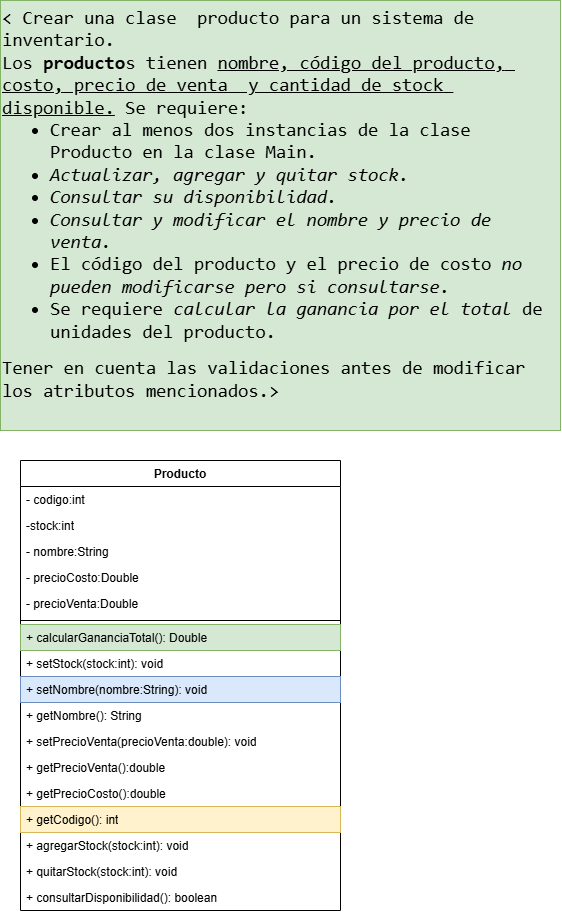

The diagram above was exported from draw.io. Its source (the exported page's mxGraphModel, read from the mxfile embedded in the PNG):
<mxGraphModel dx="1414" dy="849" grid="1" gridSize="10" guides="1" tooltips="1" connect="1" arrows="1" fold="1" page="1" pageScale="1" pageWidth="827" pageHeight="1169" math="0" shadow="0">
  <root>
    <mxCell id="0" />
    <mxCell id="1" parent="0" />
    <mxCell id="NZso6rOiCRSRbM5yZl7_-1" parent="1" style="swimlane;fontStyle=1;align=center;verticalAlign=top;childLayout=stackLayout;horizontal=1;startSize=26;horizontalStack=0;resizeParent=1;resizeParentMax=0;resizeLast=0;collapsible=1;marginBottom=0;whiteSpace=wrap;html=1;" value="Producto" vertex="1">
      <mxGeometry height="450" width="320" x="110" y="520" as="geometry" />
    </mxCell>
    <mxCell id="NZso6rOiCRSRbM5yZl7_-2" parent="NZso6rOiCRSRbM5yZl7_-1" style="text;strokeColor=none;fillColor=none;align=left;verticalAlign=top;spacingLeft=4;spacingRight=4;overflow=hidden;rotatable=0;points=[[0,0.5],[1,0.5]];portConstraint=eastwest;whiteSpace=wrap;html=1;" value="- codigo:int" vertex="1">
      <mxGeometry height="26" width="320" y="26" as="geometry" />
    </mxCell>
    <mxCell id="NZso6rOiCRSRbM5yZl7_-8" parent="NZso6rOiCRSRbM5yZl7_-1" style="text;strokeColor=none;fillColor=none;align=left;verticalAlign=top;spacingLeft=4;spacingRight=4;overflow=hidden;rotatable=0;points=[[0,0.5],[1,0.5]];portConstraint=eastwest;whiteSpace=wrap;html=1;" value="-stock:int" vertex="1">
      <mxGeometry height="26" width="320" y="52" as="geometry" />
    </mxCell>
    <mxCell id="NZso6rOiCRSRbM5yZl7_-7" parent="NZso6rOiCRSRbM5yZl7_-1" style="text;strokeColor=none;fillColor=none;align=left;verticalAlign=top;spacingLeft=4;spacingRight=4;overflow=hidden;rotatable=0;points=[[0,0.5],[1,0.5]];portConstraint=eastwest;whiteSpace=wrap;html=1;" value="- nombre:String" vertex="1">
      <mxGeometry height="26" width="320" y="78" as="geometry" />
    </mxCell>
    <mxCell id="NZso6rOiCRSRbM5yZl7_-9" parent="NZso6rOiCRSRbM5yZl7_-1" style="text;strokeColor=none;fillColor=none;align=left;verticalAlign=top;spacingLeft=4;spacingRight=4;overflow=hidden;rotatable=0;points=[[0,0.5],[1,0.5]];portConstraint=eastwest;whiteSpace=wrap;html=1;" value="- precioCosto:Double" vertex="1">
      <mxGeometry height="26" width="320" y="104" as="geometry" />
    </mxCell>
    <mxCell id="NZso6rOiCRSRbM5yZl7_-10" parent="NZso6rOiCRSRbM5yZl7_-1" style="text;strokeColor=none;fillColor=none;align=left;verticalAlign=top;spacingLeft=4;spacingRight=4;overflow=hidden;rotatable=0;points=[[0,0.5],[1,0.5]];portConstraint=eastwest;whiteSpace=wrap;html=1;" value="- precioVenta:Double" vertex="1">
      <mxGeometry height="26" width="320" y="130" as="geometry" />
    </mxCell>
    <mxCell id="NZso6rOiCRSRbM5yZl7_-3" parent="NZso6rOiCRSRbM5yZl7_-1" style="line;strokeWidth=1;fillColor=none;align=left;verticalAlign=middle;spacingTop=-1;spacingLeft=3;spacingRight=3;rotatable=0;labelPosition=right;points=[];portConstraint=eastwest;strokeColor=inherit;" value="" vertex="1">
      <mxGeometry height="8" width="320" y="156" as="geometry" />
    </mxCell>
    <mxCell id="NZso6rOiCRSRbM5yZl7_-4" parent="NZso6rOiCRSRbM5yZl7_-1" style="text;strokeColor=#82b366;fillColor=#d5e8d4;align=left;verticalAlign=top;spacingLeft=4;spacingRight=4;overflow=hidden;rotatable=0;points=[[0,0.5],[1,0.5]];portConstraint=eastwest;whiteSpace=wrap;html=1;" value="+ calcularGananciaTotal(): Double" vertex="1">
      <mxGeometry height="26" width="320" y="164" as="geometry" />
    </mxCell>
    <mxCell id="NZso6rOiCRSRbM5yZl7_-11" parent="NZso6rOiCRSRbM5yZl7_-1" style="text;strokeColor=none;fillColor=none;align=left;verticalAlign=top;spacingLeft=4;spacingRight=4;overflow=hidden;rotatable=0;points=[[0,0.5],[1,0.5]];portConstraint=eastwest;whiteSpace=wrap;html=1;" value="+ setStock(stock:int): void" vertex="1">
      <mxGeometry height="26" width="320" y="190" as="geometry" />
    </mxCell>
    <mxCell id="NZso6rOiCRSRbM5yZl7_-15" parent="NZso6rOiCRSRbM5yZl7_-1" style="text;strokeColor=#6c8ebf;fillColor=#dae8fc;align=left;verticalAlign=top;spacingLeft=4;spacingRight=4;overflow=hidden;rotatable=0;points=[[0,0.5],[1,0.5]];portConstraint=eastwest;whiteSpace=wrap;html=1;" value="+ setNombre(nombre:String): void" vertex="1">
      <mxGeometry height="26" width="320" y="216" as="geometry" />
    </mxCell>
    <mxCell id="NZso6rOiCRSRbM5yZl7_-17" parent="NZso6rOiCRSRbM5yZl7_-1" style="text;strokeColor=none;fillColor=none;align=left;verticalAlign=top;spacingLeft=4;spacingRight=4;overflow=hidden;rotatable=0;points=[[0,0.5],[1,0.5]];portConstraint=eastwest;whiteSpace=wrap;html=1;" value="+ getNombre(): String" vertex="1">
      <mxGeometry height="26" width="320" y="242" as="geometry" />
    </mxCell>
    <mxCell id="NZso6rOiCRSRbM5yZl7_-16" parent="NZso6rOiCRSRbM5yZl7_-1" style="text;strokeColor=none;fillColor=none;align=left;verticalAlign=top;spacingLeft=4;spacingRight=4;overflow=hidden;rotatable=0;points=[[0,0.5],[1,0.5]];portConstraint=eastwest;whiteSpace=wrap;html=1;" value="+ setPrecioVenta(precioVenta:double): void" vertex="1">
      <mxGeometry height="26" width="320" y="268" as="geometry" />
    </mxCell>
    <mxCell id="NZso6rOiCRSRbM5yZl7_-19" parent="NZso6rOiCRSRbM5yZl7_-1" style="text;strokeColor=none;fillColor=none;align=left;verticalAlign=top;spacingLeft=4;spacingRight=4;overflow=hidden;rotatable=0;points=[[0,0.5],[1,0.5]];portConstraint=eastwest;whiteSpace=wrap;html=1;" value="+ getPrecioVenta():double" vertex="1">
      <mxGeometry height="26" width="320" y="294" as="geometry" />
    </mxCell>
    <mxCell id="NZso6rOiCRSRbM5yZl7_-20" parent="NZso6rOiCRSRbM5yZl7_-1" style="text;strokeColor=none;fillColor=none;align=left;verticalAlign=top;spacingLeft=4;spacingRight=4;overflow=hidden;rotatable=0;points=[[0,0.5],[1,0.5]];portConstraint=eastwest;whiteSpace=wrap;html=1;" value="+ getPrecioCosto():double" vertex="1">
      <mxGeometry height="26" width="320" y="320" as="geometry" />
    </mxCell>
    <mxCell id="NZso6rOiCRSRbM5yZl7_-21" parent="NZso6rOiCRSRbM5yZl7_-1" style="text;strokeColor=#d6b656;fillColor=#fff2cc;align=left;verticalAlign=top;spacingLeft=4;spacingRight=4;overflow=hidden;rotatable=0;points=[[0,0.5],[1,0.5]];portConstraint=eastwest;whiteSpace=wrap;html=1;" value="+ getCodigo(): int" vertex="1">
      <mxGeometry height="26" width="320" y="346" as="geometry" />
    </mxCell>
    <mxCell id="NZso6rOiCRSRbM5yZl7_-12" parent="NZso6rOiCRSRbM5yZl7_-1" style="text;strokeColor=none;fillColor=none;align=left;verticalAlign=top;spacingLeft=4;spacingRight=4;overflow=hidden;rotatable=0;points=[[0,0.5],[1,0.5]];portConstraint=eastwest;whiteSpace=wrap;html=1;" value="+ agregarStock(stock:int): void" vertex="1">
      <mxGeometry height="26" width="320" y="372" as="geometry" />
    </mxCell>
    <mxCell id="NZso6rOiCRSRbM5yZl7_-13" parent="NZso6rOiCRSRbM5yZl7_-1" style="text;strokeColor=none;fillColor=none;align=left;verticalAlign=top;spacingLeft=4;spacingRight=4;overflow=hidden;rotatable=0;points=[[0,0.5],[1,0.5]];portConstraint=eastwest;whiteSpace=wrap;html=1;" value="+ quitarStock(stock:int): void" vertex="1">
      <mxGeometry height="26" width="320" y="398" as="geometry" />
    </mxCell>
    <mxCell id="NZso6rOiCRSRbM5yZl7_-14" parent="NZso6rOiCRSRbM5yZl7_-1" style="text;strokeColor=none;fillColor=none;align=left;verticalAlign=top;spacingLeft=4;spacingRight=4;overflow=hidden;rotatable=0;points=[[0,0.5],[1,0.5]];portConstraint=eastwest;whiteSpace=wrap;html=1;" value="+ consultarDisponibilidad(): boolean" vertex="1">
      <mxGeometry height="26" width="320" y="424" as="geometry" />
    </mxCell>
    <mxCell id="NZso6rOiCRSRbM5yZl7_-5" parent="1" style="text;whiteSpace=wrap;html=1;fillColor=#d5e8d4;strokeColor=#82b366;fontColor=#000000;" value="&lt;b style=&quot;&quot; id=&quot;docs-internal-guid-2771f63c-7fff-b344-0839-c2c57bbf87f8&quot;&gt;&lt;p dir=&quot;ltr&quot; style=&quot;font-weight: normal; line-height: 1.2; margin-top: 0pt; margin-bottom: 0pt;&quot;&gt;&lt;span style=&quot;font-size: 14pt; font-family: &amp;quot;Fira Code&amp;quot;, monospace; background-color: transparent; font-weight: 400; font-style: normal; font-variant: normal; text-decoration: none; vertical-align: baseline; white-space: pre-wrap;&quot;&gt;&amp;lt; Crear una clase&amp;nbsp; producto para un sistema de inventario.&lt;/span&gt;&lt;/p&gt;&lt;p dir=&quot;ltr&quot; style=&quot;line-height: 1.2; margin-top: 0pt; margin-bottom: 0pt;&quot;&gt;&lt;span style=&quot;font-weight: 400; font-size: 14pt; font-family: &amp;quot;Fira Code&amp;quot;, monospace; background-color: transparent; font-style: normal; font-variant: normal; text-decoration: none; vertical-align: baseline; white-space: pre-wrap;&quot;&gt;Los &lt;/span&gt;&lt;span style=&quot;font-size: 14pt; font-family: &amp;quot;Fira Code&amp;quot;, monospace; background-color: transparent; font-style: normal; font-variant: normal; text-decoration: none; vertical-align: baseline; white-space: pre-wrap;&quot;&gt;producto&lt;/span&gt;&lt;span style=&quot;font-weight: 400; font-size: 14pt; font-family: &amp;quot;Fira Code&amp;quot;, monospace; background-color: transparent; font-style: normal; font-variant: normal; text-decoration: none; vertical-align: baseline; white-space: pre-wrap;&quot;&gt;s tienen &lt;/span&gt;&lt;span style=&quot;font-weight: 400; font-size: 14pt; font-family: &amp;quot;Fira Code&amp;quot;, monospace; background-color: transparent; font-style: normal; font-variant: normal; vertical-align: baseline; white-space: pre-wrap;&quot;&gt;&lt;u&gt;nombre, código del producto, costo, precio de venta&amp;nbsp; y cantidad de stock disponible.&lt;/u&gt;&lt;/span&gt;&lt;span style=&quot;font-weight: 400; font-size: 14pt; font-family: &amp;quot;Fira Code&amp;quot;, monospace; background-color: transparent; font-style: normal; font-variant: normal; text-decoration: none; vertical-align: baseline; white-space: pre-wrap;&quot;&gt; Se requiere:&lt;/span&gt;&lt;/p&gt;&lt;ul style=&quot;font-weight: normal; margin-top: 0px; margin-bottom: 0px; padding-inline-start: 48px;&quot;&gt;&lt;li dir=&quot;ltr&quot; style=&quot;list-style-type: disc; font-size: 14pt; font-family: &amp;quot;Fira Code&amp;quot;, monospace; background-color: transparent; font-weight: 400; font-style: normal; font-variant: normal; text-decoration: none; vertical-align: baseline; white-space: pre;&quot; aria-level=&quot;1&quot;&gt;&lt;p dir=&quot;ltr&quot; style=&quot;line-height:1.2;margin-top:0pt;margin-bottom:0pt;&quot; role=&quot;presentation&quot;&gt;&lt;span style=&quot;font-size: 14pt; font-family: &amp;quot;Fira Code&amp;quot;, monospace; background-color: transparent; font-weight: 400; font-style: normal; font-variant: normal; text-decoration: none; vertical-align: baseline; white-space: pre-wrap;&quot;&gt;Crear al menos dos instancias de la clase Producto en la clase Main.&lt;/span&gt;&lt;/p&gt;&lt;/li&gt;&lt;li dir=&quot;ltr&quot; style=&quot;list-style-type: disc; font-size: 14pt; font-family: &amp;quot;Fira Code&amp;quot;, monospace; background-color: transparent; font-weight: 400; font-variant: normal; text-decoration: none; vertical-align: baseline; white-space: pre;&quot; aria-level=&quot;1&quot;&gt;&lt;p dir=&quot;ltr&quot; style=&quot;line-height: 1.2; margin-top: 0pt; margin-bottom: 0pt;&quot; role=&quot;presentation&quot;&gt;&lt;span style=&quot;font-size: 14pt; font-family: &amp;quot;Fira Code&amp;quot;, monospace; background-color: transparent; font-weight: 400; font-variant: normal; text-decoration: none; vertical-align: baseline; white-space: pre-wrap;&quot;&gt;&lt;i&gt;Actualizar, agregar y quitar stock.&lt;/i&gt;&lt;/span&gt;&lt;/p&gt;&lt;/li&gt;&lt;li dir=&quot;ltr&quot; style=&quot;list-style-type: disc; font-size: 14pt; font-family: &amp;quot;Fira Code&amp;quot;, monospace; background-color: transparent; font-weight: 400; font-variant: normal; text-decoration: none; vertical-align: baseline; white-space: pre;&quot; aria-level=&quot;1&quot;&gt;&lt;p dir=&quot;ltr&quot; style=&quot;line-height: 1.2; margin-top: 0pt; margin-bottom: 0pt;&quot; role=&quot;presentation&quot;&gt;&lt;span style=&quot;font-size: 14pt; font-family: &amp;quot;Fira Code&amp;quot;, monospace; background-color: transparent; font-weight: 400; font-variant: normal; text-decoration: none; vertical-align: baseline; white-space: pre-wrap;&quot;&gt;&lt;i&gt;Consultar su disponibilidad.&amp;nbsp;&lt;/i&gt;&lt;/span&gt;&lt;/p&gt;&lt;/li&gt;&lt;li dir=&quot;ltr&quot; style=&quot;list-style-type: disc; font-size: 14pt; font-family: &amp;quot;Fira Code&amp;quot;, monospace; background-color: transparent; font-weight: 400; font-variant: normal; text-decoration: none; vertical-align: baseline; white-space: pre;&quot; aria-level=&quot;1&quot;&gt;&lt;p dir=&quot;ltr&quot; style=&quot;line-height: 1.2; margin-top: 0pt; margin-bottom: 0pt;&quot; role=&quot;presentation&quot;&gt;&lt;span style=&quot;font-size: 14pt; font-family: &amp;quot;Fira Code&amp;quot;, monospace; background-color: transparent; font-weight: 400; font-variant: normal; text-decoration: none; vertical-align: baseline; white-space: pre-wrap;&quot;&gt;&lt;i&gt;Consultar y modificar el nombre y precio de venta.&lt;/i&gt;&lt;/span&gt;&lt;/p&gt;&lt;/li&gt;&lt;li dir=&quot;ltr&quot; style=&quot;list-style-type: disc; font-size: 14pt; font-family: &amp;quot;Fira Code&amp;quot;, monospace; background-color: transparent; font-weight: 400; font-variant: normal; text-decoration: none; vertical-align: baseline; white-space: pre;&quot; aria-level=&quot;1&quot;&gt;&lt;p dir=&quot;ltr&quot; style=&quot;line-height: 1.2; margin-top: 0pt; margin-bottom: 0pt;&quot; role=&quot;presentation&quot;&gt;&lt;span style=&quot;font-style: normal; font-size: 14pt; font-family: &amp;quot;Fira Code&amp;quot;, monospace; background-color: transparent; font-weight: 400; font-variant: normal; text-decoration: none; vertical-align: baseline; white-space: pre-wrap;&quot;&gt;El código del producto y el precio de costo &lt;/span&gt;&lt;span style=&quot;font-size: 14pt; font-family: &amp;quot;Fira Code&amp;quot;, monospace; background-color: transparent; font-weight: 400; font-variant: normal; text-decoration: none; vertical-align: baseline; white-space: pre-wrap;&quot;&gt;&lt;i&gt;no pueden modificarse pero si consultarse.&lt;/i&gt;&lt;/span&gt;&lt;/p&gt;&lt;/li&gt;&lt;li dir=&quot;ltr&quot; style=&quot;list-style-type: disc; font-size: 14pt; font-family: &amp;quot;Fira Code&amp;quot;, monospace; background-color: transparent; font-weight: 400; font-variant: normal; text-decoration: none; vertical-align: baseline; white-space: pre;&quot; aria-level=&quot;1&quot;&gt;&lt;p dir=&quot;ltr&quot; style=&quot;line-height: 1.2; margin-top: 0pt; margin-bottom: 0pt;&quot; role=&quot;presentation&quot;&gt;&lt;span style=&quot;font-style: normal; font-size: 14pt; font-family: &amp;quot;Fira Code&amp;quot;, monospace; background-color: transparent; font-weight: 400; font-variant: normal; text-decoration: none; vertical-align: baseline; white-space: pre-wrap;&quot;&gt;Se requiere &lt;/span&gt;&lt;span style=&quot;font-size: 14pt; font-family: &amp;quot;Fira Code&amp;quot;, monospace; background-color: transparent; font-weight: 400; font-variant: normal; text-decoration: none; vertical-align: baseline; white-space: pre-wrap;&quot;&gt;&lt;i&gt;calcular la ganancia por el total &lt;/i&gt;&lt;/span&gt;&lt;span style=&quot;font-style: normal; font-size: 14pt; font-family: &amp;quot;Fira Code&amp;quot;, monospace; background-color: transparent; font-weight: 400; font-variant: normal; text-decoration: none; vertical-align: baseline; white-space: pre-wrap;&quot;&gt;de unidades del producto.&amp;nbsp;&lt;/span&gt;&lt;/p&gt;&lt;/li&gt;&lt;/ul&gt;&lt;br&gt;&lt;p dir=&quot;ltr&quot; style=&quot;font-weight: normal; line-height: 1.2; margin-top: 0pt; margin-bottom: 0pt;&quot;&gt;&lt;span style=&quot;font-size: 14pt; font-family: &amp;quot;Fira Code&amp;quot;, monospace; background-color: transparent; font-weight: 400; font-style: normal; font-variant: normal; text-decoration: none; vertical-align: baseline; white-space: pre-wrap;&quot;&gt;Tener en cuenta las validaciones antes de modificar los atributos mencionados.&amp;gt;&lt;/span&gt;&lt;/p&gt;&lt;/b&gt;" vertex="1">
      <mxGeometry height="430" width="560" x="90" y="60" as="geometry" />
    </mxCell>
  </root>
</mxGraphModel>